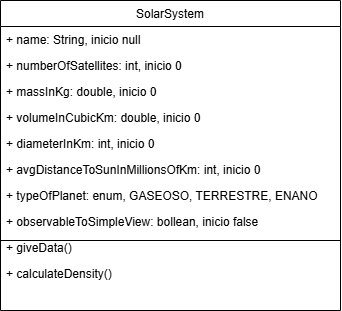

The diagram above was exported from draw.io. Its source (the exported page's mxGraphModel, read from the mxfile embedded in the PNG):
<mxGraphModel dx="880" dy="434" grid="1" gridSize="10" guides="1" tooltips="1" connect="1" arrows="1" fold="1" page="1" pageScale="1" pageWidth="827" pageHeight="1169" math="0" shadow="0">
  <root>
    <mxCell id="WIyWlLk6GJQsqaUBKTNV-0" />
    <mxCell id="WIyWlLk6GJQsqaUBKTNV-1" parent="WIyWlLk6GJQsqaUBKTNV-0" />
    <mxCell id="zkfFHV4jXpPFQw0GAbJ--0" value="SolarSystem" style="swimlane;fontStyle=0;align=center;verticalAlign=top;childLayout=stackLayout;horizontal=1;startSize=26;horizontalStack=0;resizeParent=1;resizeLast=0;collapsible=1;marginBottom=0;rounded=0;shadow=0;strokeWidth=1;" parent="WIyWlLk6GJQsqaUBKTNV-1" vertex="1">
      <mxGeometry x="230" y="120" width="340" height="310" as="geometry">
        <mxRectangle x="230" y="140" width="160" height="26" as="alternateBounds" />
      </mxGeometry>
    </mxCell>
    <mxCell id="zkfFHV4jXpPFQw0GAbJ--1" value="+ name: String, inicio null" style="text;align=left;verticalAlign=top;spacingLeft=4;spacingRight=4;overflow=hidden;rotatable=0;points=[[0,0.5],[1,0.5]];portConstraint=eastwest;" parent="zkfFHV4jXpPFQw0GAbJ--0" vertex="1">
      <mxGeometry y="26" width="340" height="26" as="geometry" />
    </mxCell>
    <mxCell id="zkfFHV4jXpPFQw0GAbJ--2" value="+ numberOfSatellites: int, inicio 0" style="text;align=left;verticalAlign=top;spacingLeft=4;spacingRight=4;overflow=hidden;rotatable=0;points=[[0,0.5],[1,0.5]];portConstraint=eastwest;rounded=0;shadow=0;html=0;" parent="zkfFHV4jXpPFQw0GAbJ--0" vertex="1">
      <mxGeometry y="52" width="340" height="26" as="geometry" />
    </mxCell>
    <mxCell id="cXXW6SIfIxGvMgpSQOQ4-1" value="+ massInKg: double, inicio 0" style="text;align=left;verticalAlign=top;spacingLeft=4;spacingRight=4;overflow=hidden;rotatable=0;points=[[0,0.5],[1,0.5]];portConstraint=eastwest;rounded=0;shadow=0;html=0;" parent="zkfFHV4jXpPFQw0GAbJ--0" vertex="1">
      <mxGeometry y="78" width="340" height="26" as="geometry" />
    </mxCell>
    <mxCell id="cXXW6SIfIxGvMgpSQOQ4-2" value="+ volumeInCubicKm: double, inicio 0" style="text;align=left;verticalAlign=top;spacingLeft=4;spacingRight=4;overflow=hidden;rotatable=0;points=[[0,0.5],[1,0.5]];portConstraint=eastwest;rounded=0;shadow=0;html=0;" parent="zkfFHV4jXpPFQw0GAbJ--0" vertex="1">
      <mxGeometry y="104" width="340" height="26" as="geometry" />
    </mxCell>
    <mxCell id="EXye8k_TtAiwl8vM2-uT-0" value="+ diameterInKm: int, inicio 0" style="text;align=left;verticalAlign=top;spacingLeft=4;spacingRight=4;overflow=hidden;rotatable=0;points=[[0,0.5],[1,0.5]];portConstraint=eastwest;rounded=0;shadow=0;html=0;" parent="zkfFHV4jXpPFQw0GAbJ--0" vertex="1">
      <mxGeometry y="130" width="340" height="26" as="geometry" />
    </mxCell>
    <mxCell id="EXye8k_TtAiwl8vM2-uT-1" value="+ avgDistanceToSunInMillionsOfKm: int, inicio 0" style="text;align=left;verticalAlign=top;spacingLeft=4;spacingRight=4;overflow=hidden;rotatable=0;points=[[0,0.5],[1,0.5]];portConstraint=eastwest;rounded=0;shadow=0;html=0;" parent="zkfFHV4jXpPFQw0GAbJ--0" vertex="1">
      <mxGeometry y="156" width="340" height="26" as="geometry" />
    </mxCell>
    <mxCell id="EXye8k_TtAiwl8vM2-uT-2" value="+ typeOfPlanet: enum, GASEOSO, TERRESTRE, ENANO" style="text;align=left;verticalAlign=top;spacingLeft=4;spacingRight=4;overflow=hidden;rotatable=0;points=[[0,0.5],[1,0.5]];portConstraint=eastwest;rounded=0;shadow=0;html=0;" parent="zkfFHV4jXpPFQw0GAbJ--0" vertex="1">
      <mxGeometry y="182" width="340" height="26" as="geometry" />
    </mxCell>
    <mxCell id="EXye8k_TtAiwl8vM2-uT-3" value="+ observableToSimpleView: bollean, inicio false" style="text;align=left;verticalAlign=top;spacingLeft=4;spacingRight=4;overflow=hidden;rotatable=0;points=[[0,0.5],[1,0.5]];portConstraint=eastwest;rounded=0;shadow=0;html=0;" parent="zkfFHV4jXpPFQw0GAbJ--0" vertex="1">
      <mxGeometry y="208" width="340" height="26" as="geometry" />
    </mxCell>
    <mxCell id="fsNyYk5hy0rbbxKmK_rQ-1" value="+ giveData()" style="text;align=left;verticalAlign=top;spacingLeft=4;spacingRight=4;overflow=hidden;rotatable=0;points=[[0,0.5],[1,0.5]];portConstraint=eastwest;rounded=0;shadow=0;html=0;" vertex="1" parent="zkfFHV4jXpPFQw0GAbJ--0">
      <mxGeometry y="234" width="340" height="26" as="geometry" />
    </mxCell>
    <mxCell id="fsNyYk5hy0rbbxKmK_rQ-2" value="+ calculateDensity()" style="text;align=left;verticalAlign=top;spacingLeft=4;spacingRight=4;overflow=hidden;rotatable=0;points=[[0,0.5],[1,0.5]];portConstraint=eastwest;rounded=0;shadow=0;html=0;" vertex="1" parent="zkfFHV4jXpPFQw0GAbJ--0">
      <mxGeometry y="260" width="340" height="26" as="geometry" />
    </mxCell>
    <mxCell id="fsNyYk5hy0rbbxKmK_rQ-0" value="" style="endArrow=none;html=1;rounded=0;" edge="1" parent="WIyWlLk6GJQsqaUBKTNV-1">
      <mxGeometry width="50" height="50" relative="1" as="geometry">
        <mxPoint x="230" y="360" as="sourcePoint" />
        <mxPoint x="570" y="360" as="targetPoint" />
      </mxGeometry>
    </mxCell>
  </root>
</mxGraphModel>